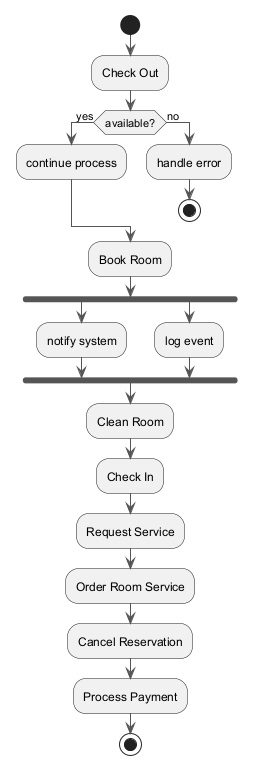

The diagram above was rendered by PlantUML. Its source (embedded in the PNG):
@startuml
skinparam backgroundColor #FFFFFF
skinparam classBackgroundColor #F3E5F5
skinparam classBorderColor #6A1B9A
skinparam ArrowColor #555555
start
:Check Out;
if (available?) then (yes)
:continue process;
else (no)
:handle error;
stop
endif
:Book Room;
fork
:notify system;
fork again
:log event;
end fork
:Clean Room;
:Check In;
:Request Service;
:Order Room Service;
:Cancel Reservation;
:Process Payment;
stop
@enduml